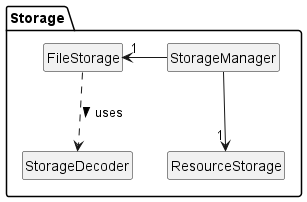

The diagram above was rendered by PlantUML. Its source (embedded in the PNG):
@startuml
hide empty members
hide circle
skinparam classAttributeIconSize 0

package Storage {
    class StorageManager
    class FileStorage
    class ResourceStorage
    class StorageDecoder
}

StorageManager -left-> "1" FileStorage
StorageManager --> "1" ResourceStorage

FileStorage ..> StorageDecoder: uses >
@enduml